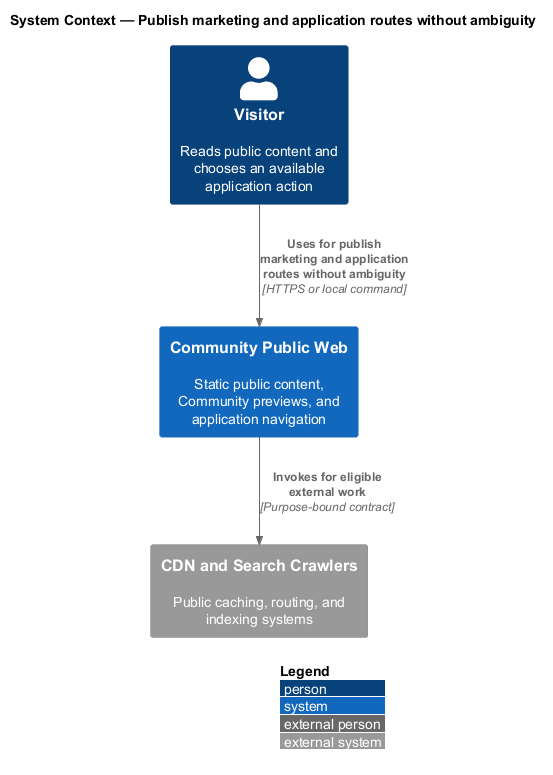

The diagram above was rendered by PlantUML. Its source (embedded in the PNG):
@startuml
!include <C4/C4_Context>
LAYOUT_WITH_LEGEND()
title System Context — Publish marketing and application routes without ambiguity

Person(actor, "Visitor", "Reads public content and chooses an available application action")
System(system, "Community Public Web", "Static public content, Community previews, and application navigation")
System_Ext(external, "CDN and Search Crawlers", "Public caching, routing, and indexing systems")

Rel(actor, system, "Uses for publish marketing and application routes without ambiguity", "HTTPS or local command")
Rel(system, external, "Invokes for eligible external work", "Purpose-bound contract")
@enduml